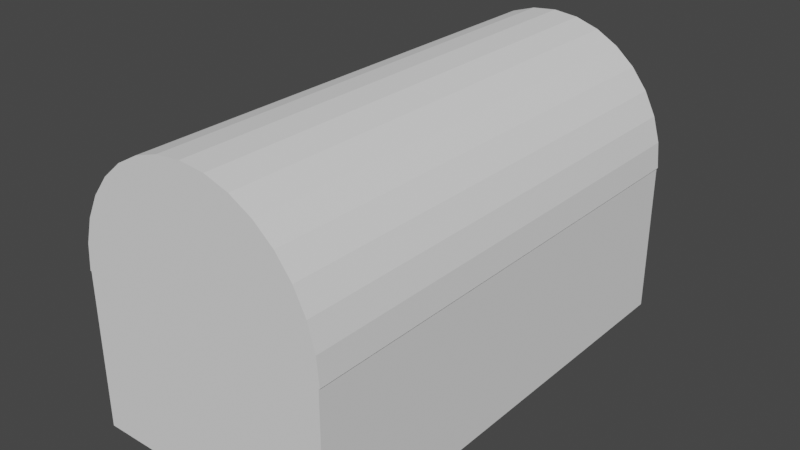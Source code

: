 # Source: Chest.blend  (saved by Blender 2.91.10; exported with 4.5.12 LTS)
import bpy
from mathutils import Matrix  # noqa: F401  (used for matrix-valued properties, if any)

bpy.ops.wm.read_factory_settings(use_empty=True)
scene = bpy.context.scene
scene.name = 'Scene'

# ---- collections
col_collection = bpy.data.collections.new('Collection'); scene.collection.children.link(col_collection)

# ---- world
world_world = bpy.data.worlds.new('World'); scene.world = world_world
world_world.use_nodes = True; world_world.node_tree.nodes.clear()
_N = world_world.node_tree.nodes; _L = world_world.node_tree.links
n0 = _N.new('ShaderNodeOutputWorld'); n0.name = 'World Output'; n0.location = (300, 300)
n1 = _N.new('ShaderNodeBackground'); n1.name = 'Background'; n1.location = (10, 300)
n1.inputs[0].default_value = (0.05088, 0.05088, 0.05088, 1.0)
_L.new(n1.outputs[0], n0.inputs[0])
n0.is_active_output = True
world_world.color = (0.05088, 0.05088, 0.05088)
world_world.use_sun_shadow = False
world_world.sun_shadow_jitter_overblur = 0.0

# ---- meshes
me_cube_001 = bpy.data.meshes.new('Cube.001')
me_cube_001.from_pydata([(-1.0, -1.0, -1.0), (-1.0, -1.0, 1.0), (-1.0, 1.0, -1.0), (-1.0, 1.0, 1.0), (1.0, -1.0, -1.0), (1.0, -1.0, 1.0), (1.0, 1.0, -1.0), (1.0, 1.0, 1.0)], [], [(0, 1, 3, 2), (2, 3, 7, 6), (6, 7, 5, 4), (4, 5, 1, 0), (2, 6, 4, 0), (7, 3, 1, 5)])
_uv = me_cube_001.uv_layers.new(name='UVMap')
_uv.uv.foreach_set('vector', [0.375, 0.0, 0.625, 0.0, 0.625, 0.25, 0.375, 0.25, 0.375, 0.25, 0.625, 0.25, 0.625, 0.5, 0.375, 0.5, 0.375, 0.5, 0.625, 0.5, 0.625, 0.75, 0.375, 0.75, 0.375, 0.75, 0.625, 0.75, 0.625, 1.0, 0.375, 1.0, 0.125, 0.5, 0.375, 0.5, 0.375, 0.75, 0.125, 0.75, 0.625, 0.5, 0.875, 0.5, 0.875, 0.75, 0.625, 0.75])
me_cube_001.use_remesh_fix_poles = True
me_cube_001.use_remesh_preserve_attributes = False
me_cube_001.use_mirror_vertex_groups = False
me_cube_001.update()
me_cylinder = bpy.data.meshes.new('Cylinder')
me_cylinder.from_pydata([(1.004e-07, 1.57, -1.0), (1.004e-07, 1.57, 1.0), (0.1439, 1.551, -1.0), (0.1439, 1.551, 1.0), (0.2823, 1.494, -1.0), (0.2823, 1.494, 1.0), (0.4098, 1.402, -1.0), (0.4098, 1.402, 1.0), (0.5216, 1.278, -1.0), (0.5216, 1.278, 1.0), (0.6133, 1.126, -1.0), (0.6133, 1.126, 1.0), (0.6814, 0.9532, -1.0), (0.6814, 0.9532, 1.0), (0.7234, 0.7656, -1.0), (0.7234, 0.7656, 1.0), (0.7376, 0.5705, -1.0), (0.7376, 0.5705, 1.0), (-0.7376, 0.5705, -1.0), (-0.7376, 0.5705, 1.0), (-0.7234, 0.7656, -1.0), (-0.7234, 0.7656, 1.0), (-0.6814, 0.9532, -1.0), (-0.6814, 0.9532, 1.0), (-0.6133, 1.126, -1.0), (-0.6133, 1.126, 1.0), (-0.5215, 1.278, -1.0), (-0.5215, 1.278, 1.0), (-0.4098, 1.402, -1.0), (-0.4098, 1.402, 1.0), (-0.2823, 1.494, -1.0), (-0.2823, 1.494, 1.0), (-0.1439, 1.551, -1.0), (-0.1439, 1.551, 1.0)], [], [(0, 1, 3, 2), (2, 3, 5, 4), (4, 5, 7, 6), (6, 7, 9, 8), (8, 9, 11, 10), (10, 11, 13, 12), (12, 13, 15, 14), (14, 15, 17, 16), (3, 1, 33, 31, 29, 27, 25, 23, 21, 19, 17, 15, 13, 11, 9, 7, 5), (0, 2, 4, 6, 8, 10, 12, 14, 16, 18, 20, 22, 24, 26, 28, 30, 32), (18, 19, 21, 20), (20, 21, 23, 22), (22, 23, 25, 24), (24, 25, 27, 26), (26, 27, 29, 28), (28, 29, 31, 30), (30, 31, 33, 32), (32, 33, 1, 0), (16, 17, 19, 18)])
_uv = me_cylinder.uv_layers.new(name='UVMap')
_uv.uv.foreach_set('vector', [1.0, 0.5, 1.0, 1.0, 0.9688, 1.0, 0.9688, 0.5, 0.9688, 0.5, 0.9688, 1.0, 0.9375, 1.0, 0.9375, 0.5, 0.9375, 0.5, 0.9375, 1.0, 0.9062, 1.0, 0.9062, 0.5, 0.9062, 0.5, 0.9062, 1.0, 0.875, 1.0, 0.875, 0.5, 0.875, 0.5, 0.875, 1.0, 0.8438, 1.0, 0.8438, 0.5, 0.8438, 0.5, 0.8438, 1.0, 0.8125, 1.0, 0.8125, 0.5, 0.8125, 0.5, 0.8125, 1.0, 0.7812, 1.0, 0.7812, 0.5, 0.7812, 0.5, 0.7812, 1.0, 0.75, 1.0, 0.75, 0.5, 0.9688, 1.0, 0.0, 1.0, 0.03125, 1.0, 0.0625, 1.0, 0.09375, 1.0, 0.125, 1.0, 0.1562, 1.0, 0.1875, 1.0, 0.2188, 1.0, 0.25, 1.0, 0.75, 1.0, 0.7812, 1.0, 0.8125, 1.0, 0.8438, 1.0, 0.875, 1.0, 0.9062, 1.0, 0.9375, 1.0, 0.0, 0.5, 0.9688, 0.5, 0.9375, 0.5, 0.9062, 0.5, 0.875, 0.5, 0.8438, 0.5, 0.8125, 0.5, 0.7812, 0.5, 0.75, 0.5, 0.25, 0.5, 0.2188, 0.5, 0.1875, 0.5, 0.1562, 0.5, 0.125, 0.5, 0.09375, 0.5, 0.0625, 0.5, 0.03125, 0.5, 0.25, 0.5, 0.25, 1.0, 0.2188, 1.0, 0.2188, 0.5, 0.2188, 0.5, 0.2188, 1.0, 0.1875, 1.0, 0.1875, 0.5, 0.1875, 0.5, 0.1875, 1.0, 0.1562, 1.0, 0.1562, 0.5, 0.1562, 0.5, 0.1562, 1.0, 0.125, 1.0, 0.125, 0.5, 0.125, 0.5, 0.125, 1.0, 0.09375, 1.0, 0.09375, 0.5, 0.09375, 0.5, 0.09375, 1.0, 0.0625, 1.0, 0.0625, 0.5, 0.0625, 0.5, 0.0625, 1.0, 0.03125, 1.0, 0.03125, 0.5, 0.03125, 0.5, 0.03125, 1.0, 0.0, 1.0, 0.0, 0.5, 0.75, 0.5, 0.75, 1.0, 0.25, 1.0, 0.25, 0.5])
me_cylinder.use_remesh_fix_poles = True
me_cylinder.use_remesh_preserve_attributes = False
me_cylinder.use_mirror_vertex_groups = False
me_cylinder.update()

# ---- objects
ob_cube = bpy.data.objects.new('Cube', me_cube_001)
ob_cylinder = bpy.data.objects.new('Cylinder', me_cylinder)

# ---- transforms, parenting, visibility, modifiers, constraints
ob_cube.location = (0.0, 0.0, 0.0)
ob_cube.scale = (0.5309, 1.0, 0.3282)
ob_cube.lineart.crease_threshold = 0.0
ob_cylinder.location = (0.0, 0.0, 0.0)
ob_cylinder.rotation_euler = (1.571, -0.0, 0.0)
ob_cylinder.scale = (0.7266, 0.562, 1.0)
ob_cylinder.lineart.crease_threshold = 0.0

# ---- collection membership
col_collection.objects.link(ob_cube)
col_collection.objects.link(ob_cylinder)

# ---- scene / render settings (as saved in the file)
scene.frame_start = 1; scene.frame_end = 250; scene.frame_set(1)
scene.render.engine = 'BLENDER_EEVEE_NEXT'
scene.cycles.use_denoising = False
scene.cycles.samples = 128
scene.cycles.sampling_pattern = 'TABULATED_SOBOL'
scene.cycles.use_adaptive_sampling = False
scene.cycles.use_light_tree = False
scene.view_settings.view_transform = 'Filmic'
bpy.context.view_layer.update()

# ---- added for rendering (the .blend has no active camera and no usable light): camera, sun
cam_auto = bpy.data.cameras.new('AutoCamera')
cam_auto.lens = 50.0
cam_auto.sensor_width = 36.0
cam_auto.clip_end = 1000.0
ob_auto_camera = bpy.data.objects.new('AutoCamera', cam_auto)
scene.collection.objects.link(ob_auto_camera)
ob_auto_camera.location = (2.37965, -2.85558, 2.18096)
ob_auto_camera.rotation_euler = (1.09748, -7.21219e-08, 0.694738)
scene.camera = ob_auto_camera
light_auto_sun = bpy.data.lights.new('AutoSun', 'SUN')
light_auto_sun.energy = 3.0
light_auto_sun.angle = 0.0523599
ob_auto_sun = bpy.data.objects.new('AutoSun', light_auto_sun)
scene.collection.objects.link(ob_auto_sun)
ob_auto_sun.rotation_euler = (0.872665, 0.174533, 0.523599)
bpy.context.view_layer.update()
